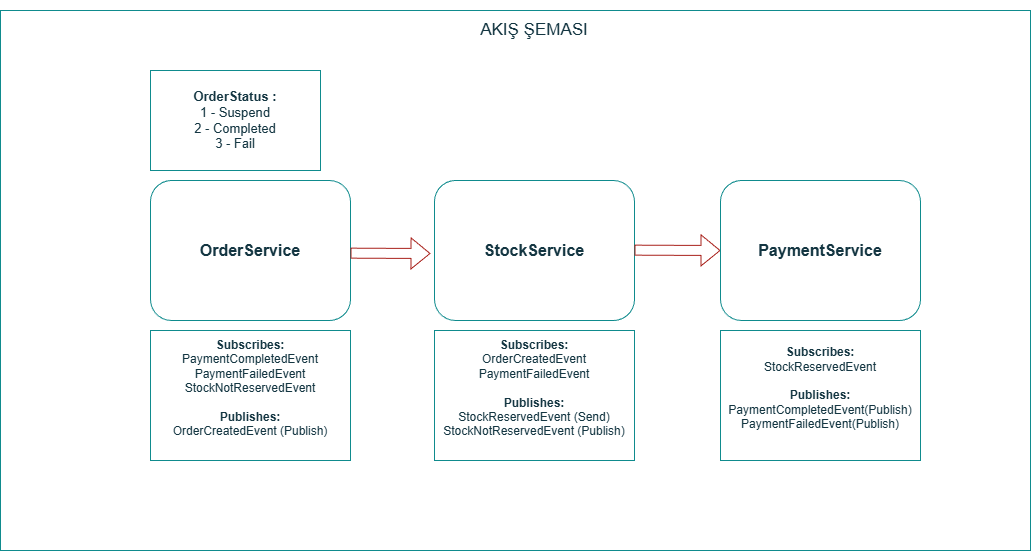

The diagram above was exported from draw.io. Its source (the exported page's mxGraphModel, read from the mxfile embedded in the PNG):
<mxGraphModel dx="1722" dy="954" grid="1" gridSize="10" guides="1" tooltips="1" connect="1" arrows="1" fold="1" page="1" pageScale="1" pageWidth="827" pageHeight="1169" math="0" shadow="0">
  <root>
    <mxCell id="0" />
    <mxCell id="1" parent="0" />
    <mxCell id="FBCoGt9eP4TZBU1wZY2--1" parent="1" style="rounded=1;whiteSpace=wrap;html=1;fillColor=none;labelBackgroundColor=none;strokeColor=#0F8B8D;fontColor=#143642;" value="&lt;font style=&quot;font-size: 16px;&quot;&gt;&lt;b&gt;OrderService&lt;/b&gt;&lt;/font&gt;" vertex="1">
      <mxGeometry height="140" width="200" x="340" y="430" as="geometry" />
    </mxCell>
    <mxCell id="FBCoGt9eP4TZBU1wZY2--2" edge="1" parent="1" style="shape=flexArrow;endArrow=classic;html=1;rounded=0;labelBackgroundColor=none;strokeColor=#A8201A;fontColor=default;" value="">
      <mxGeometry height="50" relative="1" width="50" as="geometry">
        <mxPoint x="540" y="502.65999999999997" as="sourcePoint" />
        <mxPoint x="620" y="503" as="targetPoint" />
      </mxGeometry>
    </mxCell>
    <mxCell id="FBCoGt9eP4TZBU1wZY2--3" parent="1" style="rounded=0;whiteSpace=wrap;html=1;fillColor=none;labelBackgroundColor=none;strokeColor=#0F8B8D;fontColor=#143642;" value="&lt;b&gt;Subscribes:&lt;/b&gt;&lt;div&gt;PaymentCompletedEvent&lt;/div&gt;&lt;div&gt;PaymentFailedEvent&lt;/div&gt;&lt;div&gt;StockNotReservedEvent&lt;/div&gt;&lt;div&gt;&lt;br&gt;&lt;/div&gt;&lt;div&gt;&lt;b&gt;Publishes:&lt;/b&gt;&lt;/div&gt;&lt;div&gt;OrderCreatedEvent (Publish)&lt;/div&gt;&lt;div&gt;&lt;br&gt;&lt;/div&gt;" vertex="1">
      <mxGeometry height="130" width="200" x="340" y="580" as="geometry" />
    </mxCell>
    <mxCell id="FBCoGt9eP4TZBU1wZY2--4" parent="1" style="rounded=1;whiteSpace=wrap;html=1;fillColor=none;labelBackgroundColor=none;strokeColor=#0F8B8D;fontColor=#143642;" value="&lt;font style=&quot;font-size: 16px;&quot;&gt;&lt;b&gt;StockService&lt;/b&gt;&lt;/font&gt;" vertex="1">
      <mxGeometry height="140" width="200" x="624" y="430" as="geometry" />
    </mxCell>
    <mxCell id="FBCoGt9eP4TZBU1wZY2--5" edge="1" parent="1" style="shape=flexArrow;endArrow=classic;html=1;rounded=0;entryX=0;entryY=0.5;entryDx=0;entryDy=0;labelBackgroundColor=none;strokeColor=#A8201A;fontColor=default;" target="FBCoGt9eP4TZBU1wZY2--8" value="">
      <mxGeometry height="50" relative="1" width="50" as="geometry">
        <mxPoint x="824" y="499.65999999999997" as="sourcePoint" />
        <mxPoint x="904" y="500" as="targetPoint" />
      </mxGeometry>
    </mxCell>
    <mxCell id="FBCoGt9eP4TZBU1wZY2--6" parent="1" style="rounded=0;whiteSpace=wrap;html=1;fillColor=none;labelBackgroundColor=none;strokeColor=#0F8B8D;fontColor=#143642;" value="&lt;b&gt;Subscribes:&lt;/b&gt;&lt;div&gt;OrderCreatedEvent&lt;/div&gt;&lt;div&gt;PaymentFailedEvent&lt;/div&gt;&lt;div&gt;&lt;br&gt;&lt;/div&gt;&lt;div&gt;&lt;b&gt;Publishes:&lt;/b&gt;&lt;/div&gt;&lt;div&gt;StockReservedEvent (Send)&lt;/div&gt;&lt;div&gt;StockNotReservedEvent (Publish)&lt;/div&gt;&lt;div&gt;&lt;br&gt;&lt;/div&gt;" vertex="1">
      <mxGeometry height="130" width="200" x="624" y="580" as="geometry" />
    </mxCell>
    <mxCell id="FBCoGt9eP4TZBU1wZY2--8" parent="1" style="rounded=1;whiteSpace=wrap;html=1;fillColor=none;labelBackgroundColor=none;strokeColor=#0F8B8D;fontColor=#143642;" value="&lt;font style=&quot;font-size: 16px;&quot;&gt;&lt;b&gt;PaymentService&lt;/b&gt;&lt;/font&gt;" vertex="1">
      <mxGeometry height="140" width="200" x="910" y="430" as="geometry" />
    </mxCell>
    <mxCell id="FBCoGt9eP4TZBU1wZY2--9" parent="1" style="rounded=0;whiteSpace=wrap;html=1;fillColor=none;labelBackgroundColor=none;strokeColor=#0F8B8D;fontColor=#143642;" value="&lt;b&gt;Subscribes:&lt;/b&gt;&lt;div&gt;StockReservedEvent&lt;/div&gt;&lt;div&gt;&lt;br&gt;&lt;/div&gt;&lt;div&gt;&lt;b&gt;Publishes:&lt;/b&gt;&lt;/div&gt;&lt;div&gt;PaymentCompletedEvent(Publish)&lt;/div&gt;&lt;div&gt;PaymentFailedEvent(Publish)&lt;/div&gt;&lt;div&gt;&lt;br&gt;&lt;/div&gt;" vertex="1">
      <mxGeometry height="130" width="200" x="910" y="580" as="geometry" />
    </mxCell>
    <mxCell id="FBCoGt9eP4TZBU1wZY2--10" parent="1" style="rounded=0;whiteSpace=wrap;html=1;fillColor=none;labelBackgroundColor=none;strokeColor=#0F8B8D;fontColor=#143642;" value="&lt;b&gt;&lt;font style=&quot;font-size: 13px;&quot;&gt;OrderStatus :&lt;/font&gt;&lt;/b&gt;&lt;div&gt;&lt;font style=&quot;font-size: 13px;&quot;&gt;1 - Suspend&lt;/font&gt;&lt;/div&gt;&lt;div&gt;&lt;font style=&quot;font-size: 13px;&quot;&gt;2 - Completed&lt;/font&gt;&lt;/div&gt;&lt;div&gt;&lt;font style=&quot;font-size: 13px;&quot;&gt;3 - Fail&lt;/font&gt;&lt;/div&gt;" vertex="1">
      <mxGeometry height="100" width="170" x="340" y="320" as="geometry" />
    </mxCell>
    <mxCell id="FBCoGt9eP4TZBU1wZY2--11" parent="1" style="rounded=0;whiteSpace=wrap;html=1;fillColor=none;labelBackgroundColor=none;strokeColor=#0F8B8D;fontColor=#143642;" value="" vertex="1">
      <mxGeometry height="540" width="1030" x="190" y="260" as="geometry" />
    </mxCell>
    <mxCell id="FBCoGt9eP4TZBU1wZY2--12" parent="1" style="text;html=1;whiteSpace=wrap;strokeColor=none;fillColor=none;align=center;verticalAlign=middle;rounded=0;fontSize=17;labelBackgroundColor=none;fontColor=#143642;" value="AKIŞ ŞEMASI" vertex="1">
      <mxGeometry height="60" width="190" x="629" y="250" as="geometry" />
    </mxCell>
  </root>
</mxGraphModel>